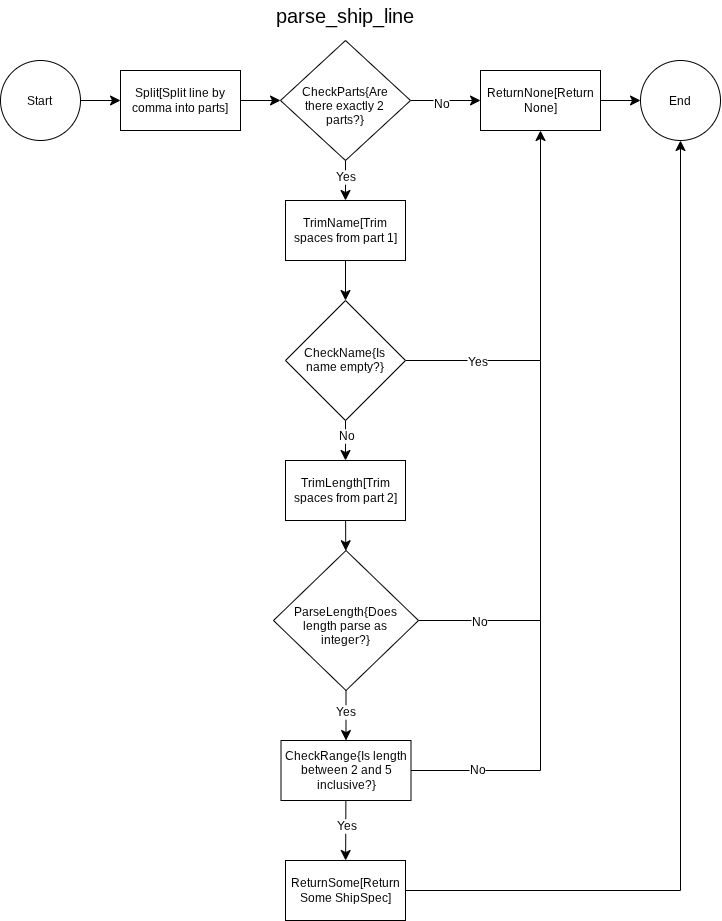

The diagram above was exported from draw.io. Its source (the exported page's mxGraphModel, read from the mxfile embedded in the PNG):
<mxGraphModel dx="672" dy="795" grid="1" gridSize="10" guides="1" tooltips="1" connect="1" arrows="1" fold="1" page="1" pageScale="1" pageWidth="850" pageHeight="1100" math="0" shadow="0">
  <root>
    <mxCell id="0" />
    <mxCell id="1" parent="0" />
    <mxCell id="Iw5EtbwAn-RzzURcsWWe-1" parent="1" style="text;html=1;whiteSpace=wrap;strokeColor=none;fillColor=none;align=center;verticalAlign=middle;rounded=0;fontSize=20;" value="parse_ship_line" vertex="1">
      <mxGeometry height="30" width="60" x="395" y="20" as="geometry" />
    </mxCell>
    <mxCell id="Iw5EtbwAn-RzzURcsWWe-4" edge="1" parent="1" source="Iw5EtbwAn-RzzURcsWWe-2" style="edgeStyle=none;curved=1;rounded=0;curveGeometry=1;orthogonalLoop=1;jettySize=auto;html=1;fontSize=12;defaultLabelBackgroundColor=page;startSize=8;endSize=8;" target="Iw5EtbwAn-RzzURcsWWe-3" value="">
      <mxGeometry relative="1" as="geometry" />
    </mxCell>
    <mxCell id="Iw5EtbwAn-RzzURcsWWe-2" parent="1" style="ellipse;whiteSpace=wrap;html=1;shapeInside=1;aspect=fixed;" value="Start" vertex="1">
      <mxGeometry height="80" width="80" x="80" y="80" as="geometry" />
    </mxCell>
    <mxCell id="Iw5EtbwAn-RzzURcsWWe-6" edge="1" parent="1" source="Iw5EtbwAn-RzzURcsWWe-3" style="edgeStyle=none;curved=1;rounded=0;curveGeometry=1;orthogonalLoop=1;jettySize=auto;html=1;fontSize=12;defaultLabelBackgroundColor=page;startSize=8;endSize=8;" target="Iw5EtbwAn-RzzURcsWWe-5" value="">
      <mxGeometry relative="1" as="geometry" />
    </mxCell>
    <mxCell id="Iw5EtbwAn-RzzURcsWWe-3" parent="1" style="whiteSpace=wrap;html=1;" value="Split[Split line by comma into parts]" vertex="1">
      <mxGeometry height="60" width="120" x="200" y="90" as="geometry" />
    </mxCell>
    <mxCell id="Iw5EtbwAn-RzzURcsWWe-8" edge="1" parent="1" source="Iw5EtbwAn-RzzURcsWWe-5" style="edgeStyle=none;curved=1;rounded=0;curveGeometry=1;orthogonalLoop=1;jettySize=auto;html=1;fontSize=12;defaultLabelBackgroundColor=page;startSize=8;endSize=8;" target="Iw5EtbwAn-RzzURcsWWe-7" value="">
      <mxGeometry relative="1" as="geometry" />
    </mxCell>
    <mxCell id="Iw5EtbwAn-RzzURcsWWe-9" connectable="0" parent="Iw5EtbwAn-RzzURcsWWe-8" style="edgeLabel;html=1;align=center;verticalAlign=middle;resizable=0;points=[];inheritText=1;fontSize=12;defaultLabelBackgroundColor=page;" value="No" vertex="1">
      <mxGeometry relative="1" x="-0.1429" y="-3" as="geometry">
        <mxPoint as="offset" />
      </mxGeometry>
    </mxCell>
    <mxCell id="Iw5EtbwAn-RzzURcsWWe-11" edge="1" parent="1" source="Iw5EtbwAn-RzzURcsWWe-5" style="edgeStyle=none;curved=1;rounded=0;curveGeometry=1;orthogonalLoop=1;jettySize=auto;html=1;fontSize=12;defaultLabelBackgroundColor=page;startSize=8;endSize=8;" target="Iw5EtbwAn-RzzURcsWWe-10" value="">
      <mxGeometry relative="1" as="geometry" />
    </mxCell>
    <mxCell id="Iw5EtbwAn-RzzURcsWWe-12" connectable="0" parent="Iw5EtbwAn-RzzURcsWWe-11" style="edgeLabel;html=1;align=center;verticalAlign=middle;resizable=0;points=[];inheritText=1;fontSize=12;defaultLabelBackgroundColor=page;" value="Yes" vertex="1">
      <mxGeometry relative="1" x="-0.2" y="-1" as="geometry">
        <mxPoint as="offset" />
      </mxGeometry>
    </mxCell>
    <mxCell id="Iw5EtbwAn-RzzURcsWWe-5" parent="1" style="rhombus;whiteSpace=wrap;html=1;shapeInside=1;" value="CheckParts{Are there exactly 2 parts?}" vertex="1">
      <mxGeometry height="120" width="130" x="360" y="60" as="geometry" />
    </mxCell>
    <mxCell id="Iw5EtbwAn-RzzURcsWWe-29" edge="1" parent="1" source="Iw5EtbwAn-RzzURcsWWe-7" style="edgeStyle=none;curved=1;rounded=0;curveGeometry=1;orthogonalLoop=1;jettySize=auto;html=1;fontSize=12;defaultLabelBackgroundColor=page;startSize=8;endSize=8;" target="Iw5EtbwAn-RzzURcsWWe-28" value="">
      <mxGeometry relative="1" as="geometry" />
    </mxCell>
    <mxCell id="Iw5EtbwAn-RzzURcsWWe-7" parent="1" style="whiteSpace=wrap;html=1;" value="ReturnNone[Return None]" vertex="1">
      <mxGeometry height="60" width="120" x="560" y="90" as="geometry" />
    </mxCell>
    <mxCell id="Iw5EtbwAn-RzzURcsWWe-14" edge="1" parent="1" source="Iw5EtbwAn-RzzURcsWWe-10" style="edgeStyle=none;curved=1;rounded=0;curveGeometry=1;orthogonalLoop=1;jettySize=auto;html=1;fontSize=12;defaultLabelBackgroundColor=page;startSize=8;endSize=8;" target="Iw5EtbwAn-RzzURcsWWe-13" value="">
      <mxGeometry relative="1" as="geometry" />
    </mxCell>
    <mxCell id="Iw5EtbwAn-RzzURcsWWe-10" parent="1" style="whiteSpace=wrap;html=1;" value="TrimName[Trim spaces from part 1]" vertex="1">
      <mxGeometry height="60" width="120" x="365" y="220" as="geometry" />
    </mxCell>
    <mxCell id="Iw5EtbwAn-RzzURcsWWe-16" edge="1" parent="1" source="Iw5EtbwAn-RzzURcsWWe-13" style="edgeStyle=none;curved=0;rounded=0;orthogonalLoop=1;jettySize=auto;html=1;fontSize=12;defaultLabelBackgroundColor=page;startSize=8;endSize=8;entryX=0.5;entryY=1;entryDx=0;entryDy=0;" target="Iw5EtbwAn-RzzURcsWWe-7" value="">
      <mxGeometry relative="1" as="geometry">
        <Array as="points">
          <mxPoint x="620" y="380" />
        </Array>
        <mxPoint x="605" y="380" as="targetPoint" />
      </mxGeometry>
    </mxCell>
    <mxCell id="Iw5EtbwAn-RzzURcsWWe-17" connectable="0" parent="Iw5EtbwAn-RzzURcsWWe-16" style="edgeLabel;html=1;align=center;verticalAlign=middle;resizable=0;points=[];inheritText=1;fontSize=12;defaultLabelBackgroundColor=page;" value="Yes" vertex="1">
      <mxGeometry relative="1" x="-0.611" y="-1" as="geometry">
        <mxPoint as="offset" />
      </mxGeometry>
    </mxCell>
    <mxCell id="Iw5EtbwAn-RzzURcsWWe-19" edge="1" parent="1" source="Iw5EtbwAn-RzzURcsWWe-13" style="edgeStyle=none;curved=1;rounded=0;curveGeometry=1;orthogonalLoop=1;jettySize=auto;html=1;fontSize=12;defaultLabelBackgroundColor=page;startSize=8;endSize=8;" target="Iw5EtbwAn-RzzURcsWWe-18" value="">
      <mxGeometry relative="1" as="geometry" />
    </mxCell>
    <mxCell id="Iw5EtbwAn-RzzURcsWWe-20" connectable="0" parent="Iw5EtbwAn-RzzURcsWWe-19" style="edgeLabel;html=1;align=center;verticalAlign=middle;resizable=0;points=[];inheritText=1;fontSize=12;defaultLabelBackgroundColor=page;" value="No" vertex="1">
      <mxGeometry relative="1" x="-0.25" as="geometry">
        <mxPoint as="offset" />
      </mxGeometry>
    </mxCell>
    <mxCell id="Iw5EtbwAn-RzzURcsWWe-13" parent="1" style="rhombus;whiteSpace=wrap;html=1;shapeInside=1;" value="CheckName{Is name empty?}" vertex="1">
      <mxGeometry height="120" width="120" x="365" y="320" as="geometry" />
    </mxCell>
    <mxCell id="Iw5EtbwAn-RzzURcsWWe-22" edge="1" parent="1" source="Iw5EtbwAn-RzzURcsWWe-18" style="edgeStyle=none;curved=1;rounded=0;curveGeometry=1;orthogonalLoop=1;jettySize=auto;html=1;fontSize=12;defaultLabelBackgroundColor=page;startSize=8;endSize=8;" target="Iw5EtbwAn-RzzURcsWWe-21" value="">
      <mxGeometry relative="1" as="geometry" />
    </mxCell>
    <mxCell id="Iw5EtbwAn-RzzURcsWWe-18" parent="1" style="whiteSpace=wrap;html=1;" value="TrimLength[Trim spaces from part 2]" vertex="1">
      <mxGeometry height="60" width="120" x="365" y="480" as="geometry" />
    </mxCell>
    <mxCell id="Iw5EtbwAn-RzzURcsWWe-26" edge="1" parent="1" source="Iw5EtbwAn-RzzURcsWWe-21" style="edgeStyle=none;curved=1;rounded=0;curveGeometry=1;orthogonalLoop=1;jettySize=auto;html=1;fontSize=12;defaultLabelBackgroundColor=page;startSize=8;endSize=8;" target="Iw5EtbwAn-RzzURcsWWe-25" value="">
      <mxGeometry relative="1" as="geometry" />
    </mxCell>
    <mxCell id="Iw5EtbwAn-RzzURcsWWe-27" connectable="0" parent="Iw5EtbwAn-RzzURcsWWe-26" style="edgeLabel;html=1;align=center;verticalAlign=middle;resizable=0;points=[];inheritText=1;fontSize=12;defaultLabelBackgroundColor=page;" value="Yes" vertex="1">
      <mxGeometry relative="1" x="-0.16" y="-1" as="geometry">
        <mxPoint as="offset" />
      </mxGeometry>
    </mxCell>
    <mxCell id="Iw5EtbwAn-RzzURcsWWe-21" parent="1" style="rhombus;whiteSpace=wrap;html=1;shapeInside=1;" value="ParseLength{Does length parse as integer?}" vertex="1">
      <mxGeometry height="140" width="145" x="353" y="570" as="geometry" />
    </mxCell>
    <mxCell id="Iw5EtbwAn-RzzURcsWWe-23" edge="1" parent="1" source="Iw5EtbwAn-RzzURcsWWe-21" style="endArrow=none;html=1;rounded=0;fontSize=12;defaultLabelBackgroundColor=page;startSize=8;endSize=8;curved=0;exitX=1;exitY=0.5;exitDx=0;exitDy=0;" value="">
      <mxGeometry height="50" relative="1" width="50" as="geometry">
        <Array as="points">
          <mxPoint x="620" y="640" />
        </Array>
        <mxPoint x="360" y="600" as="sourcePoint" />
        <mxPoint x="620" y="380" as="targetPoint" />
      </mxGeometry>
    </mxCell>
    <mxCell id="Iw5EtbwAn-RzzURcsWWe-24" connectable="0" parent="Iw5EtbwAn-RzzURcsWWe-23" style="edgeLabel;html=1;align=center;verticalAlign=middle;resizable=0;points=[];inheritText=1;fontSize=12;defaultLabelBackgroundColor=page;" value="No" vertex="1">
      <mxGeometry relative="1" x="-0.6859" y="-1" as="geometry">
        <mxPoint as="offset" />
      </mxGeometry>
    </mxCell>
    <mxCell id="Iw5EtbwAn-RzzURcsWWe-33" edge="1" parent="1" source="Iw5EtbwAn-RzzURcsWWe-25" style="edgeStyle=none;curved=1;rounded=0;curveGeometry=1;orthogonalLoop=1;jettySize=auto;html=1;fontSize=12;defaultLabelBackgroundColor=page;startSize=8;endSize=8;" target="Iw5EtbwAn-RzzURcsWWe-32" value="">
      <mxGeometry relative="1" as="geometry" />
    </mxCell>
    <mxCell id="Iw5EtbwAn-RzzURcsWWe-34" connectable="0" parent="Iw5EtbwAn-RzzURcsWWe-33" style="edgeLabel;html=1;align=center;verticalAlign=middle;resizable=0;points=[];inheritText=1;fontSize=12;defaultLabelBackgroundColor=page;" value="Yes" vertex="1">
      <mxGeometry relative="1" x="-0.1333" as="geometry">
        <mxPoint as="offset" />
      </mxGeometry>
    </mxCell>
    <mxCell id="Iw5EtbwAn-RzzURcsWWe-25" parent="1" style="whiteSpace=wrap;html=1;" value="CheckRange{Is length between 2 and 5 inclusive?}" vertex="1">
      <mxGeometry height="60" width="130" x="360.5" y="760" as="geometry" />
    </mxCell>
    <mxCell id="Iw5EtbwAn-RzzURcsWWe-28" parent="1" style="ellipse;whiteSpace=wrap;html=1;shapeInside=1;" value="End" vertex="1">
      <mxGeometry height="80" width="80" x="720" y="80" as="geometry" />
    </mxCell>
    <mxCell id="Iw5EtbwAn-RzzURcsWWe-30" edge="1" parent="1" source="Iw5EtbwAn-RzzURcsWWe-25" style="endArrow=none;html=1;rounded=0;fontSize=12;defaultLabelBackgroundColor=page;startSize=8;endSize=8;curved=0;exitX=1;exitY=0.5;exitDx=0;exitDy=0;" value="">
      <mxGeometry height="50" relative="1" width="50" as="geometry">
        <Array as="points">
          <mxPoint x="620" y="790" />
        </Array>
        <mxPoint x="440" y="790" as="sourcePoint" />
        <mxPoint x="620" y="640" as="targetPoint" />
      </mxGeometry>
    </mxCell>
    <mxCell id="Iw5EtbwAn-RzzURcsWWe-31" connectable="0" parent="Iw5EtbwAn-RzzURcsWWe-30" style="edgeLabel;html=1;align=center;verticalAlign=middle;resizable=0;points=[];inheritText=1;fontSize=12;defaultLabelBackgroundColor=page;" value="No" vertex="1">
      <mxGeometry relative="1" x="-0.5313" y="1" as="geometry">
        <mxPoint as="offset" />
      </mxGeometry>
    </mxCell>
    <mxCell id="Iw5EtbwAn-RzzURcsWWe-32" parent="1" style="whiteSpace=wrap;html=1;" value="ReturnSome[Return Some ShipSpec]" vertex="1">
      <mxGeometry height="60" width="120" x="365" y="880" as="geometry" />
    </mxCell>
    <mxCell id="Iw5EtbwAn-RzzURcsWWe-35" edge="1" parent="1" source="Iw5EtbwAn-RzzURcsWWe-32" style="endArrow=classic;html=1;rounded=0;fontSize=12;defaultLabelBackgroundColor=page;startSize=8;endSize=8;curved=0;exitX=1;exitY=0.5;exitDx=0;exitDy=0;entryX=0.5;entryY=1;entryDx=0;entryDy=0;" target="Iw5EtbwAn-RzzURcsWWe-28" value="">
      <mxGeometry height="50" relative="1" width="50" as="geometry">
        <Array as="points">
          <mxPoint x="760" y="910" />
        </Array>
        <mxPoint x="440" y="790" as="sourcePoint" />
        <mxPoint x="490" y="740" as="targetPoint" />
      </mxGeometry>
    </mxCell>
  </root>
</mxGraphModel>